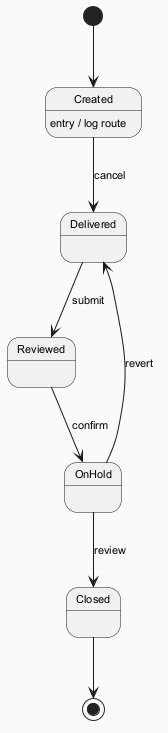

The diagram above was rendered by PlantUML. Its source (embedded in the PNG):
@startuml
skinparam backgroundColor #FAFAFA
skinparam classBackgroundColor #FFF3E0
skinparam classBorderColor #E65100
skinparam defaultFontSize 11
[*] --> Created
Created --> Delivered : cancel
Created : entry / log route
Delivered --> Reviewed : submit
Reviewed --> OnHold : confirm
OnHold --> Closed : review
OnHold --> Delivered : revert
Closed --> [*]
@enduml